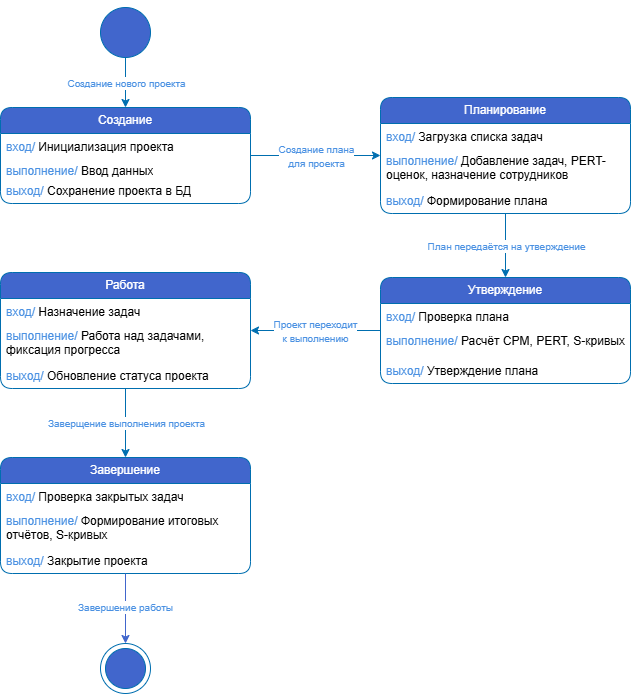

The diagram above was exported from draw.io. Its source (the exported page's mxGraphModel, read from the mxfile embedded in the PNG):
<mxGraphModel dx="1147" dy="716" grid="1" gridSize="10" guides="1" tooltips="1" connect="1" arrows="1" fold="1" page="1" pageScale="1" pageWidth="1169" pageHeight="827" math="0" shadow="0">
  <root>
    <mxCell id="0" />
    <mxCell id="1" parent="0" />
    <mxCell id="tw794wYnwLP6zvORu6M_-1" parent="1" style="swimlane;fontStyle=0;childLayout=stackLayout;horizontal=1;startSize=26;fillColor=#4166CC;horizontalStack=0;resizeParent=1;resizeParentMax=0;resizeLast=0;collapsible=1;marginBottom=0;whiteSpace=wrap;html=1;rounded=1;fontColor=#ffffff;strokeColor=#006EAF;swimlaneFillColor=default;" value="Создание" vertex="1">
      <mxGeometry height="96" width="250" x="260" y="140" as="geometry" />
    </mxCell>
    <mxCell id="tw794wYnwLP6zvORu6M_-2" parent="tw794wYnwLP6zvORu6M_-1" style="text;strokeColor=none;fillColor=none;align=left;verticalAlign=top;spacingLeft=4;spacingRight=4;overflow=hidden;rotatable=0;points=[[0,0.5],[1,0.5]];portConstraint=eastwest;whiteSpace=wrap;html=1;" value="&lt;font color=&quot;#4b91e2&quot;&gt;вход/&lt;/font&gt; Инициализация проекта" vertex="1">
      <mxGeometry height="24" width="250" y="26" as="geometry" />
    </mxCell>
    <mxCell id="tw794wYnwLP6zvORu6M_-3" parent="tw794wYnwLP6zvORu6M_-1" style="text;strokeColor=none;fillColor=none;align=left;verticalAlign=top;spacingLeft=4;spacingRight=4;overflow=hidden;rotatable=0;points=[[0,0.5],[1,0.5]];portConstraint=eastwest;whiteSpace=wrap;html=1;" value="&lt;font color=&quot;#4b91e2&quot;&gt;выполнение/ &lt;/font&gt;Ввод данных" vertex="1">
      <mxGeometry height="20" width="250" y="50" as="geometry" />
    </mxCell>
    <mxCell id="tw794wYnwLP6zvORu6M_-4" parent="tw794wYnwLP6zvORu6M_-1" style="text;strokeColor=none;fillColor=none;align=left;verticalAlign=top;spacingLeft=4;spacingRight=4;overflow=hidden;rotatable=0;points=[[0,0.5],[1,0.5]];portConstraint=eastwest;whiteSpace=wrap;html=1;" value="&lt;font color=&quot;#4b91e2&quot;&gt;выход/&lt;/font&gt;&amp;nbsp;Сохранение проекта в БД" vertex="1">
      <mxGeometry height="26" width="250" y="70" as="geometry" />
    </mxCell>
    <mxCell id="tw794wYnwLP6zvORu6M_-5" edge="1" parent="1" source="tw794wYnwLP6zvORu6M_-7" style="rounded=0;orthogonalLoop=1;jettySize=auto;html=1;fillColor=#1ba1e2;strokeColor=#006EAF;" target="tw794wYnwLP6zvORu6M_-1">
      <mxGeometry relative="1" as="geometry" />
    </mxCell>
    <mxCell id="tw794wYnwLP6zvORu6M_-6" connectable="0" parent="tw794wYnwLP6zvORu6M_-5" style="edgeLabel;html=1;align=center;verticalAlign=middle;resizable=0;points=[];" value="&lt;font style=&quot;font-size: 10px; color: rgb(75, 145, 226);&quot;&gt;Создание нового проекта&lt;/font&gt;" vertex="1">
      <mxGeometry relative="1" as="geometry">
        <mxPoint as="offset" />
      </mxGeometry>
    </mxCell>
    <mxCell id="tw794wYnwLP6zvORu6M_-7" parent="1" style="ellipse;whiteSpace=wrap;html=1;aspect=fixed;fillColor=#4166CC;fontColor=#ffffff;strokeColor=#006EAF;" value="" vertex="1">
      <mxGeometry height="50" width="50" x="360" y="40" as="geometry" />
    </mxCell>
    <mxCell id="tw794wYnwLP6zvORu6M_-8" edge="1" parent="1" source="tw794wYnwLP6zvORu6M_-7" style="edgeStyle=none;rounded=0;orthogonalLoop=1;jettySize=auto;html=1;exitX=0.5;exitY=0;exitDx=0;exitDy=0;" target="tw794wYnwLP6zvORu6M_-7">
      <mxGeometry relative="1" as="geometry" />
    </mxCell>
    <mxCell id="tw794wYnwLP6zvORu6M_-10" parent="1" style="swimlane;fontStyle=0;childLayout=stackLayout;horizontal=1;startSize=26;fillColor=#4166CC;horizontalStack=0;resizeParent=1;resizeParentMax=0;resizeLast=0;collapsible=1;marginBottom=0;whiteSpace=wrap;html=1;rounded=1;fontColor=#ffffff;strokeColor=#006EAF;swimlaneFillColor=default;" value="Планирование" vertex="1">
      <mxGeometry height="116" width="250" x="640" y="130" as="geometry" />
    </mxCell>
    <mxCell id="tw794wYnwLP6zvORu6M_-11" parent="tw794wYnwLP6zvORu6M_-10" style="text;strokeColor=none;fillColor=none;align=left;verticalAlign=top;spacingLeft=4;spacingRight=4;overflow=hidden;rotatable=0;points=[[0,0.5],[1,0.5]];portConstraint=eastwest;whiteSpace=wrap;html=1;" value="&lt;font color=&quot;#4b91e2&quot;&gt;вход/&lt;/font&gt; Загрузка списка задач" vertex="1">
      <mxGeometry height="24" width="250" y="26" as="geometry" />
    </mxCell>
    <mxCell id="tw794wYnwLP6zvORu6M_-12" parent="tw794wYnwLP6zvORu6M_-10" style="text;strokeColor=none;fillColor=none;align=left;verticalAlign=top;spacingLeft=4;spacingRight=4;overflow=hidden;rotatable=0;points=[[0,0.5],[1,0.5]];portConstraint=eastwest;whiteSpace=wrap;html=1;" value="&lt;font color=&quot;#4b91e2&quot;&gt;выполнение/ &lt;/font&gt;Добавление задач,&amp;nbsp;PERT-оценок, назначение сотрудников" vertex="1">
      <mxGeometry height="40" width="250" y="50" as="geometry" />
    </mxCell>
    <mxCell id="tw794wYnwLP6zvORu6M_-13" parent="tw794wYnwLP6zvORu6M_-10" style="text;strokeColor=none;fillColor=none;align=left;verticalAlign=top;spacingLeft=4;spacingRight=4;overflow=hidden;rotatable=0;points=[[0,0.5],[1,0.5]];portConstraint=eastwest;whiteSpace=wrap;html=1;" value="&lt;font color=&quot;#4b91e2&quot;&gt;выход/&lt;/font&gt;&amp;nbsp;Формирование плана" vertex="1">
      <mxGeometry height="26" width="250" y="90" as="geometry" />
    </mxCell>
    <mxCell id="tw794wYnwLP6zvORu6M_-14" edge="1" parent="1" source="tw794wYnwLP6zvORu6M_-1" style="rounded=0;orthogonalLoop=1;jettySize=auto;html=1;fillColor=#1ba1e2;strokeColor=#006EAF;" target="tw794wYnwLP6zvORu6M_-10">
      <mxGeometry relative="1" as="geometry">
        <mxPoint x="560" y="130" as="sourcePoint" />
        <mxPoint x="560" y="180" as="targetPoint" />
      </mxGeometry>
    </mxCell>
    <mxCell id="tw794wYnwLP6zvORu6M_-15" connectable="0" parent="tw794wYnwLP6zvORu6M_-14" style="edgeLabel;html=1;align=center;verticalAlign=middle;resizable=0;points=[];" value="&lt;font color=&quot;#4b91e2&quot;&gt;&lt;span style=&quot;font-size: 10px;&quot;&gt;Создание плана&lt;/span&gt;&lt;/font&gt;&lt;div&gt;&lt;font color=&quot;#4b91e2&quot;&gt;&lt;span style=&quot;font-size: 10px;&quot;&gt;для&amp;nbsp;&lt;/span&gt;&lt;/font&gt;&lt;span style=&quot;font-size: 10px; color: rgb(75, 145, 226); background-color: light-dark(#ffffff, var(--ge-dark-color, #121212));&quot;&gt;проекта&lt;/span&gt;&lt;/div&gt;" vertex="1">
      <mxGeometry relative="1" as="geometry">
        <mxPoint as="offset" />
      </mxGeometry>
    </mxCell>
    <mxCell id="tw794wYnwLP6zvORu6M_-16" parent="1" style="swimlane;fontStyle=0;childLayout=stackLayout;horizontal=1;startSize=26;fillColor=#4166CC;horizontalStack=0;resizeParent=1;resizeParentMax=0;resizeLast=0;collapsible=1;marginBottom=0;whiteSpace=wrap;html=1;rounded=1;fontColor=#ffffff;strokeColor=#006EAF;swimlaneFillColor=default;" value="Утверждение" vertex="1">
      <mxGeometry height="106" width="250" x="640" y="310" as="geometry" />
    </mxCell>
    <mxCell id="tw794wYnwLP6zvORu6M_-17" parent="tw794wYnwLP6zvORu6M_-16" style="text;strokeColor=none;fillColor=none;align=left;verticalAlign=top;spacingLeft=4;spacingRight=4;overflow=hidden;rotatable=0;points=[[0,0.5],[1,0.5]];portConstraint=eastwest;whiteSpace=wrap;html=1;" value="&lt;font color=&quot;#4b91e2&quot;&gt;вход/&lt;/font&gt; Проверка плана" vertex="1">
      <mxGeometry height="24" width="250" y="26" as="geometry" />
    </mxCell>
    <mxCell id="tw794wYnwLP6zvORu6M_-18" parent="tw794wYnwLP6zvORu6M_-16" style="text;strokeColor=none;fillColor=none;align=left;verticalAlign=top;spacingLeft=4;spacingRight=4;overflow=hidden;rotatable=0;points=[[0,0.5],[1,0.5]];portConstraint=eastwest;whiteSpace=wrap;html=1;" value="&lt;font color=&quot;#4b91e2&quot;&gt;выполнение/ &lt;/font&gt;Расчёт CPM, PERT,&amp;nbsp;S-кривых" vertex="1">
      <mxGeometry height="30" width="250" y="50" as="geometry" />
    </mxCell>
    <mxCell id="tw794wYnwLP6zvORu6M_-19" parent="tw794wYnwLP6zvORu6M_-16" style="text;strokeColor=none;fillColor=none;align=left;verticalAlign=top;spacingLeft=4;spacingRight=4;overflow=hidden;rotatable=0;points=[[0,0.5],[1,0.5]];portConstraint=eastwest;whiteSpace=wrap;html=1;" value="&lt;font color=&quot;#4b91e2&quot;&gt;выход/&lt;/font&gt;&amp;nbsp;Утверждение плана" vertex="1">
      <mxGeometry height="26" width="250" y="80" as="geometry" />
    </mxCell>
    <mxCell id="tw794wYnwLP6zvORu6M_-20" edge="1" parent="1" source="tw794wYnwLP6zvORu6M_-10" style="rounded=0;orthogonalLoop=1;jettySize=auto;html=1;fillColor=#1ba1e2;strokeColor=#006EAF;" target="tw794wYnwLP6zvORu6M_-16">
      <mxGeometry relative="1" as="geometry">
        <mxPoint x="520" y="300" as="sourcePoint" />
        <mxPoint x="520" y="350" as="targetPoint" />
      </mxGeometry>
    </mxCell>
    <mxCell id="tw794wYnwLP6zvORu6M_-21" connectable="0" parent="tw794wYnwLP6zvORu6M_-20" style="edgeLabel;html=1;align=center;verticalAlign=middle;resizable=0;points=[];" value="&lt;font style=&quot;font-size: 10px; color: rgb(75, 145, 226);&quot;&gt;План передаётся на утверждение&lt;/font&gt;" vertex="1">
      <mxGeometry relative="1" as="geometry">
        <mxPoint as="offset" />
      </mxGeometry>
    </mxCell>
    <mxCell id="tw794wYnwLP6zvORu6M_-22" parent="1" style="swimlane;fontStyle=0;childLayout=stackLayout;horizontal=1;startSize=26;fillColor=#4166CC;horizontalStack=0;resizeParent=1;resizeParentMax=0;resizeLast=0;collapsible=1;marginBottom=0;whiteSpace=wrap;html=1;rounded=1;fontColor=#ffffff;strokeColor=#006EAF;swimlaneFillColor=default;" value="Работа" vertex="1">
      <mxGeometry height="116" width="250" x="260" y="305" as="geometry" />
    </mxCell>
    <mxCell id="tw794wYnwLP6zvORu6M_-23" parent="tw794wYnwLP6zvORu6M_-22" style="text;strokeColor=none;fillColor=none;align=left;verticalAlign=top;spacingLeft=4;spacingRight=4;overflow=hidden;rotatable=0;points=[[0,0.5],[1,0.5]];portConstraint=eastwest;whiteSpace=wrap;html=1;" value="&lt;font color=&quot;#4b91e2&quot;&gt;вход/&lt;/font&gt; Назначение задач" vertex="1">
      <mxGeometry height="24" width="250" y="26" as="geometry" />
    </mxCell>
    <mxCell id="tw794wYnwLP6zvORu6M_-24" parent="tw794wYnwLP6zvORu6M_-22" style="text;strokeColor=none;fillColor=none;align=left;verticalAlign=top;spacingLeft=4;spacingRight=4;overflow=hidden;rotatable=0;points=[[0,0.5],[1,0.5]];portConstraint=eastwest;whiteSpace=wrap;html=1;" value="&lt;font color=&quot;#4b91e2&quot;&gt;выполнение/ &lt;/font&gt;Работа над&amp;nbsp;задачами, фиксация прогресса" vertex="1">
      <mxGeometry height="40" width="250" y="50" as="geometry" />
    </mxCell>
    <mxCell id="tw794wYnwLP6zvORu6M_-25" parent="tw794wYnwLP6zvORu6M_-22" style="text;strokeColor=none;fillColor=none;align=left;verticalAlign=top;spacingLeft=4;spacingRight=4;overflow=hidden;rotatable=0;points=[[0,0.5],[1,0.5]];portConstraint=eastwest;whiteSpace=wrap;html=1;" value="&lt;font color=&quot;#4b91e2&quot;&gt;выход/&lt;/font&gt;&amp;nbsp;Обновление статуса проекта" vertex="1">
      <mxGeometry height="26" width="250" y="90" as="geometry" />
    </mxCell>
    <mxCell id="tw794wYnwLP6zvORu6M_-26" edge="1" parent="1" source="tw794wYnwLP6zvORu6M_-16" style="rounded=0;orthogonalLoop=1;jettySize=auto;html=1;fillColor=#1ba1e2;strokeColor=#006EAF;" target="tw794wYnwLP6zvORu6M_-22">
      <mxGeometry relative="1" as="geometry">
        <mxPoint x="590" y="400" as="sourcePoint" />
        <mxPoint x="590" y="450" as="targetPoint" />
      </mxGeometry>
    </mxCell>
    <mxCell id="tw794wYnwLP6zvORu6M_-27" connectable="0" parent="tw794wYnwLP6zvORu6M_-26" style="edgeLabel;html=1;align=center;verticalAlign=middle;resizable=0;points=[];" value="&lt;font style=&quot;font-size: 10px; color: rgb(75, 145, 226);&quot;&gt;Проект переходит&lt;/font&gt;&lt;div&gt;&lt;font style=&quot;font-size: 10px; color: rgb(75, 145, 226);&quot;&gt;к&amp;nbsp;&lt;/font&gt;&lt;span style=&quot;color: rgb(75, 145, 226); font-size: 10px; background-color: light-dark(#ffffff, var(--ge-dark-color, #121212));&quot;&gt;выполнению&lt;/span&gt;&lt;/div&gt;" vertex="1">
      <mxGeometry relative="1" as="geometry">
        <mxPoint as="offset" />
      </mxGeometry>
    </mxCell>
    <mxCell id="tw794wYnwLP6zvORu6M_-28" parent="1" style="swimlane;fontStyle=0;childLayout=stackLayout;horizontal=1;startSize=26;fillColor=#4166CC;horizontalStack=0;resizeParent=1;resizeParentMax=0;resizeLast=0;collapsible=1;marginBottom=0;whiteSpace=wrap;html=1;rounded=1;fontColor=#ffffff;strokeColor=#006EAF;swimlaneFillColor=default;" value="Завершение" vertex="1">
      <mxGeometry height="116" width="250" x="260" y="490" as="geometry" />
    </mxCell>
    <mxCell id="tw794wYnwLP6zvORu6M_-29" parent="tw794wYnwLP6zvORu6M_-28" style="text;strokeColor=none;fillColor=none;align=left;verticalAlign=top;spacingLeft=4;spacingRight=4;overflow=hidden;rotatable=0;points=[[0,0.5],[1,0.5]];portConstraint=eastwest;whiteSpace=wrap;html=1;" value="&lt;font color=&quot;#4b91e2&quot;&gt;вход/&lt;/font&gt; Проверка закрытых задач" vertex="1">
      <mxGeometry height="24" width="250" y="26" as="geometry" />
    </mxCell>
    <mxCell id="tw794wYnwLP6zvORu6M_-30" parent="tw794wYnwLP6zvORu6M_-28" style="text;strokeColor=none;fillColor=none;align=left;verticalAlign=top;spacingLeft=4;spacingRight=4;overflow=hidden;rotatable=0;points=[[0,0.5],[1,0.5]];portConstraint=eastwest;whiteSpace=wrap;html=1;" value="&lt;font color=&quot;#4b91e2&quot;&gt;выполнение/ &lt;/font&gt;Формирование&amp;nbsp;итоговых отчётов, S-кривых" vertex="1">
      <mxGeometry height="40" width="250" y="50" as="geometry" />
    </mxCell>
    <mxCell id="tw794wYnwLP6zvORu6M_-31" parent="tw794wYnwLP6zvORu6M_-28" style="text;strokeColor=none;fillColor=none;align=left;verticalAlign=top;spacingLeft=4;spacingRight=4;overflow=hidden;rotatable=0;points=[[0,0.5],[1,0.5]];portConstraint=eastwest;whiteSpace=wrap;html=1;" value="&lt;font color=&quot;#4b91e2&quot;&gt;выход/&lt;/font&gt;&amp;nbsp;Закрытие проекта" vertex="1">
      <mxGeometry height="26" width="250" y="90" as="geometry" />
    </mxCell>
    <mxCell id="tw794wYnwLP6zvORu6M_-32" edge="1" parent="1" source="tw794wYnwLP6zvORu6M_-22" style="rounded=0;orthogonalLoop=1;jettySize=auto;html=1;fillColor=#1ba1e2;strokeColor=#006EAF;" target="tw794wYnwLP6zvORu6M_-28">
      <mxGeometry relative="1" as="geometry">
        <mxPoint x="610" y="500" as="sourcePoint" />
        <mxPoint x="610" y="550" as="targetPoint" />
      </mxGeometry>
    </mxCell>
    <mxCell id="tw794wYnwLP6zvORu6M_-33" connectable="0" parent="tw794wYnwLP6zvORu6M_-32" style="edgeLabel;html=1;align=center;verticalAlign=middle;resizable=0;points=[];" value="&lt;font style=&quot;font-size: 10px; color: rgb(75, 145, 226);&quot;&gt;Заверщение выполнения проекта&lt;/font&gt;" vertex="1">
      <mxGeometry relative="1" as="geometry">
        <mxPoint as="offset" />
      </mxGeometry>
    </mxCell>
    <mxCell id="tw794wYnwLP6zvORu6M_-34" edge="1" parent="1" source="tw794wYnwLP6zvORu6M_-28" style="edgeStyle=orthogonalEdgeStyle;rounded=0;orthogonalLoop=1;jettySize=auto;html=1;entryX=0.5;entryY=0;entryDx=0;entryDy=0;strokeColor=#4166CC;" target="tw794wYnwLP6zvORu6M_-36">
      <mxGeometry relative="1" as="geometry">
        <mxPoint x="385" y="606" as="sourcePoint" />
      </mxGeometry>
    </mxCell>
    <mxCell id="tw794wYnwLP6zvORu6M_-35" connectable="0" parent="tw794wYnwLP6zvORu6M_-34" style="edgeLabel;html=1;align=center;verticalAlign=middle;resizable=0;points=[];" value="&lt;font style=&quot;color: rgb(75, 145, 226); font-size: 10px;&quot;&gt;Завершение работы&lt;/font&gt;" vertex="1">
      <mxGeometry relative="1" x="-0.0571" y="-1" as="geometry">
        <mxPoint as="offset" />
      </mxGeometry>
    </mxCell>
    <mxCell id="tw794wYnwLP6zvORu6M_-36" parent="1" style="ellipse;whiteSpace=wrap;html=1;aspect=fixed;fillColor=#FFFFFF;fontColor=#ffffff;strokeColor=#006EAF;" value="" vertex="1">
      <mxGeometry height="50" width="50" x="360" y="676" as="geometry" />
    </mxCell>
    <mxCell id="tw794wYnwLP6zvORu6M_-37" parent="1" style="ellipse;whiteSpace=wrap;html=1;aspect=fixed;fillColor=#4166CC;fontColor=#ffffff;strokeColor=#006EAF;" value="" vertex="1">
      <mxGeometry height="40" width="40" x="365" y="681" as="geometry" />
    </mxCell>
  </root>
</mxGraphModel>